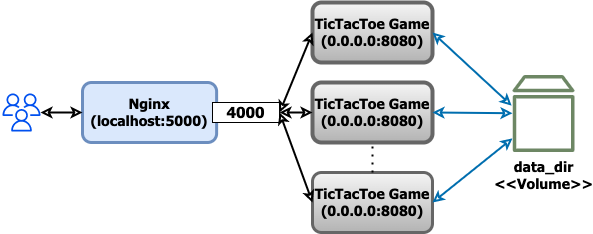

The diagram above was exported from draw.io. Its source (the exported page's mxGraphModel, read from the mxfile embedded in the PNG):
<mxGraphModel dx="1640" dy="766" grid="1" gridSize="10" guides="1" tooltips="1" connect="1" arrows="1" fold="1" page="1" pageScale="1" pageWidth="850" pageHeight="1100" math="0" shadow="0">
  <root>
    <mxCell id="0" />
    <mxCell id="1" parent="0" />
    <mxCell id="D31giTk7cnzWawVziTOA-7" value="&lt;font face=&quot;Tahoma&quot; style=&quot;font-size: 14px&quot;&gt;&lt;b&gt;TicTacToe Game&lt;br&gt;(0.0.0.0:8080)&lt;/b&gt;&lt;/font&gt;" style="rounded=1;whiteSpace=wrap;html=1;strokeWidth=4;fillColor=#f5f5f5;gradientColor=#b3b3b3;strokeColor=#666666;" parent="1" vertex="1">
      <mxGeometry x="480" y="220" width="120" height="60" as="geometry" />
    </mxCell>
    <mxCell id="D31giTk7cnzWawVziTOA-8" value="&lt;b style=&quot;font-size: 14px&quot;&gt;&lt;font face=&quot;Tahoma&quot; style=&quot;font-size: 14px&quot;&gt;TicTacToe Game&lt;br&gt;(0.0.0.0:8080)&lt;/font&gt;&lt;/b&gt;" style="rounded=1;whiteSpace=wrap;html=1;strokeWidth=4;fillColor=#f5f5f5;gradientColor=#b3b3b3;strokeColor=#666666;" parent="1" vertex="1">
      <mxGeometry x="480" y="300" width="120" height="60" as="geometry" />
    </mxCell>
    <mxCell id="D31giTk7cnzWawVziTOA-9" value="&lt;font style=&quot;font-size: 14px&quot; face=&quot;Tahoma&quot;&gt;&lt;b&gt;TicTacToe Game&lt;br&gt;(0.0.0.0:8080)&lt;/b&gt;&lt;/font&gt;" style="rounded=1;whiteSpace=wrap;html=1;strokeWidth=3;fillColor=#f5f5f5;gradientColor=#b3b3b3;strokeColor=#666666;" parent="1" vertex="1">
      <mxGeometry x="480" y="390" width="120" height="60" as="geometry" />
    </mxCell>
    <mxCell id="D31giTk7cnzWawVziTOA-10" value="" style="endArrow=none;dashed=1;html=1;dashPattern=1 3;strokeWidth=2;rounded=0;entryX=0.5;entryY=1;entryDx=0;entryDy=0;exitX=0.5;exitY=0;exitDx=0;exitDy=0;" parent="1" source="D31giTk7cnzWawVziTOA-9" target="D31giTk7cnzWawVziTOA-8" edge="1">
      <mxGeometry width="50" height="50" relative="1" as="geometry">
        <mxPoint x="400" y="460" as="sourcePoint" />
        <mxPoint x="450" y="410" as="targetPoint" />
      </mxGeometry>
    </mxCell>
    <mxCell id="D31giTk7cnzWawVziTOA-11" value="" style="group;strokeWidth=4;" parent="1" vertex="1" connectable="0">
      <mxGeometry x="250" y="300" width="190" height="60" as="geometry" />
    </mxCell>
    <mxCell id="D31giTk7cnzWawVziTOA-2" value="&lt;font face=&quot;Tahoma&quot; style=&quot;font-size: 14px&quot;&gt;&lt;b&gt;Nginx&lt;br&gt;(localhost:5000)&lt;/b&gt;&lt;/font&gt;" style="rounded=1;whiteSpace=wrap;html=1;strokeWidth=3;fillColor=#dae8fc;strokeColor=#6c8ebf;" parent="D31giTk7cnzWawVziTOA-11" vertex="1">
      <mxGeometry width="134.11764705882354" height="60" as="geometry" />
    </mxCell>
    <mxCell id="D31giTk7cnzWawVziTOA-4" value="&lt;font style=&quot;font-size: 15px&quot; face=&quot;Tahoma&quot;&gt;&lt;b&gt;4000&lt;/b&gt;&lt;/font&gt;" style="rounded=0;whiteSpace=wrap;html=1;" parent="D31giTk7cnzWawVziTOA-11" vertex="1">
      <mxGeometry x="130.00117647058823" y="20" width="67.05882352941177" height="20" as="geometry" />
    </mxCell>
    <mxCell id="D31giTk7cnzWawVziTOA-13" value="" style="sketch=0;outlineConnect=0;fillColor=#0050ef;strokeColor=#001DBC;dashed=1;verticalLabelPosition=bottom;verticalAlign=top;align=center;html=1;fontSize=12;fontStyle=0;aspect=fixed;pointerEvents=1;shape=mxgraph.aws4.users;fontColor=#ffffff;strokeWidth=4;" parent="1" vertex="1">
      <mxGeometry x="170" y="311" width="38" height="38" as="geometry" />
    </mxCell>
    <mxCell id="D31giTk7cnzWawVziTOA-14" value="" style="endArrow=classic;html=1;rounded=0;fontFamily=Tahoma;fontSize=15;entryX=0;entryY=0.5;entryDx=0;entryDy=0;strokeWidth=2;startArrow=classic;startFill=0;endFill=0;" parent="1" source="D31giTk7cnzWawVziTOA-13" target="D31giTk7cnzWawVziTOA-2" edge="1">
      <mxGeometry width="50" height="50" relative="1" as="geometry">
        <mxPoint x="400" y="450" as="sourcePoint" />
        <mxPoint x="450" y="400" as="targetPoint" />
      </mxGeometry>
    </mxCell>
    <mxCell id="D31giTk7cnzWawVziTOA-15" value="" style="endArrow=classic;html=1;rounded=0;fontFamily=Tahoma;fontSize=15;entryX=0;entryY=0.5;entryDx=0;entryDy=0;exitX=1;exitY=0.5;exitDx=0;exitDy=0;strokeWidth=2;startArrow=classic;startFill=0;endFill=0;" parent="1" source="D31giTk7cnzWawVziTOA-4" target="D31giTk7cnzWawVziTOA-7" edge="1">
      <mxGeometry width="50" height="50" relative="1" as="geometry">
        <mxPoint x="440" y="280" as="sourcePoint" />
        <mxPoint x="260" y="340" as="targetPoint" />
      </mxGeometry>
    </mxCell>
    <mxCell id="D31giTk7cnzWawVziTOA-16" value="" style="endArrow=classic;html=1;rounded=0;fontFamily=Tahoma;fontSize=15;entryX=0;entryY=0.5;entryDx=0;entryDy=0;exitX=1;exitY=0.5;exitDx=0;exitDy=0;startArrow=classic;startFill=0;strokeWidth=2;endFill=0;" parent="1" source="D31giTk7cnzWawVziTOA-4" target="D31giTk7cnzWawVziTOA-9" edge="1">
      <mxGeometry width="50" height="50" relative="1" as="geometry">
        <mxPoint x="414" y="380" as="sourcePoint" />
        <mxPoint x="490" y="260" as="targetPoint" />
      </mxGeometry>
    </mxCell>
    <mxCell id="D31giTk7cnzWawVziTOA-17" value="" style="endArrow=classic;html=1;rounded=0;fontFamily=Tahoma;fontSize=15;entryX=0;entryY=0.5;entryDx=0;entryDy=0;exitX=1;exitY=0.5;exitDx=0;exitDy=0;startArrow=classic;startFill=0;strokeWidth=2;endFill=0;" parent="1" source="D31giTk7cnzWawVziTOA-4" target="D31giTk7cnzWawVziTOA-8" edge="1">
      <mxGeometry width="50" height="50" relative="1" as="geometry">
        <mxPoint x="450" y="330" as="sourcePoint" />
        <mxPoint x="500" y="270" as="targetPoint" />
      </mxGeometry>
    </mxCell>
    <mxCell id="t1U0XdCydmja4S6ZMm7n-1" value="&lt;font face=&quot;Tahoma&quot; style=&quot;font-size: 14px&quot; color=&quot;#000000&quot;&gt;&lt;b&gt;data_dir&lt;br&gt;&amp;lt;&amp;lt;Volume&amp;gt;&amp;gt;&lt;/b&gt;&lt;/font&gt;" style="sketch=0;outlineConnect=0;fillColor=#6d8764;strokeColor=#3A5431;dashed=0;verticalLabelPosition=bottom;verticalAlign=top;align=center;html=1;fontSize=12;fontStyle=0;aspect=fixed;pointerEvents=1;shape=mxgraph.aws4.volume;fontColor=#ffffff;" vertex="1" parent="1">
      <mxGeometry x="680" y="292" width="62" height="78" as="geometry" />
    </mxCell>
    <mxCell id="t1U0XdCydmja4S6ZMm7n-2" value="" style="endArrow=classic;html=1;rounded=0;fontFamily=Tahoma;fontSize=15;entryX=1;entryY=0.5;entryDx=0;entryDy=0;strokeWidth=2;startArrow=classic;startFill=0;exitX=-0.014;exitY=0.398;exitDx=0;exitDy=0;exitPerimeter=0;fillColor=#1ba1e2;strokeColor=#006EAF;endFill=0;" edge="1" parent="1" source="t1U0XdCydmja4S6ZMm7n-1" target="D31giTk7cnzWawVziTOA-7">
      <mxGeometry width="50" height="50" relative="1" as="geometry">
        <mxPoint x="700" y="170" as="sourcePoint" />
        <mxPoint x="260.0000000000002" y="340" as="targetPoint" />
      </mxGeometry>
    </mxCell>
    <mxCell id="t1U0XdCydmja4S6ZMm7n-3" value="" style="endArrow=classic;html=1;rounded=0;fontFamily=Tahoma;fontSize=15;entryX=1;entryY=0.5;entryDx=0;entryDy=0;strokeWidth=2;startArrow=classic;startFill=0;fillColor=#1ba1e2;strokeColor=#006EAF;endFill=0;" edge="1" parent="1" source="t1U0XdCydmja4S6ZMm7n-1" target="D31giTk7cnzWawVziTOA-9">
      <mxGeometry width="50" height="50" relative="1" as="geometry">
        <mxPoint x="689.1320000000001" y="290.1483292404098" as="sourcePoint" />
        <mxPoint x="610" y="227" as="targetPoint" />
      </mxGeometry>
    </mxCell>
    <mxCell id="t1U0XdCydmja4S6ZMm7n-4" value="" style="endArrow=classic;html=1;rounded=0;fontFamily=Tahoma;fontSize=15;entryX=1;entryY=0.5;entryDx=0;entryDy=0;strokeWidth=2;startArrow=classic;startFill=0;fillColor=#1ba1e2;strokeColor=#006EAF;endFill=0;" edge="1" parent="1" source="t1U0XdCydmja4S6ZMm7n-1" target="D31giTk7cnzWawVziTOA-8">
      <mxGeometry width="50" height="50" relative="1" as="geometry">
        <mxPoint x="699.1320000000001" y="318.1483292404098" as="sourcePoint" />
        <mxPoint x="620" y="255" as="targetPoint" />
      </mxGeometry>
    </mxCell>
  </root>
</mxGraphModel>